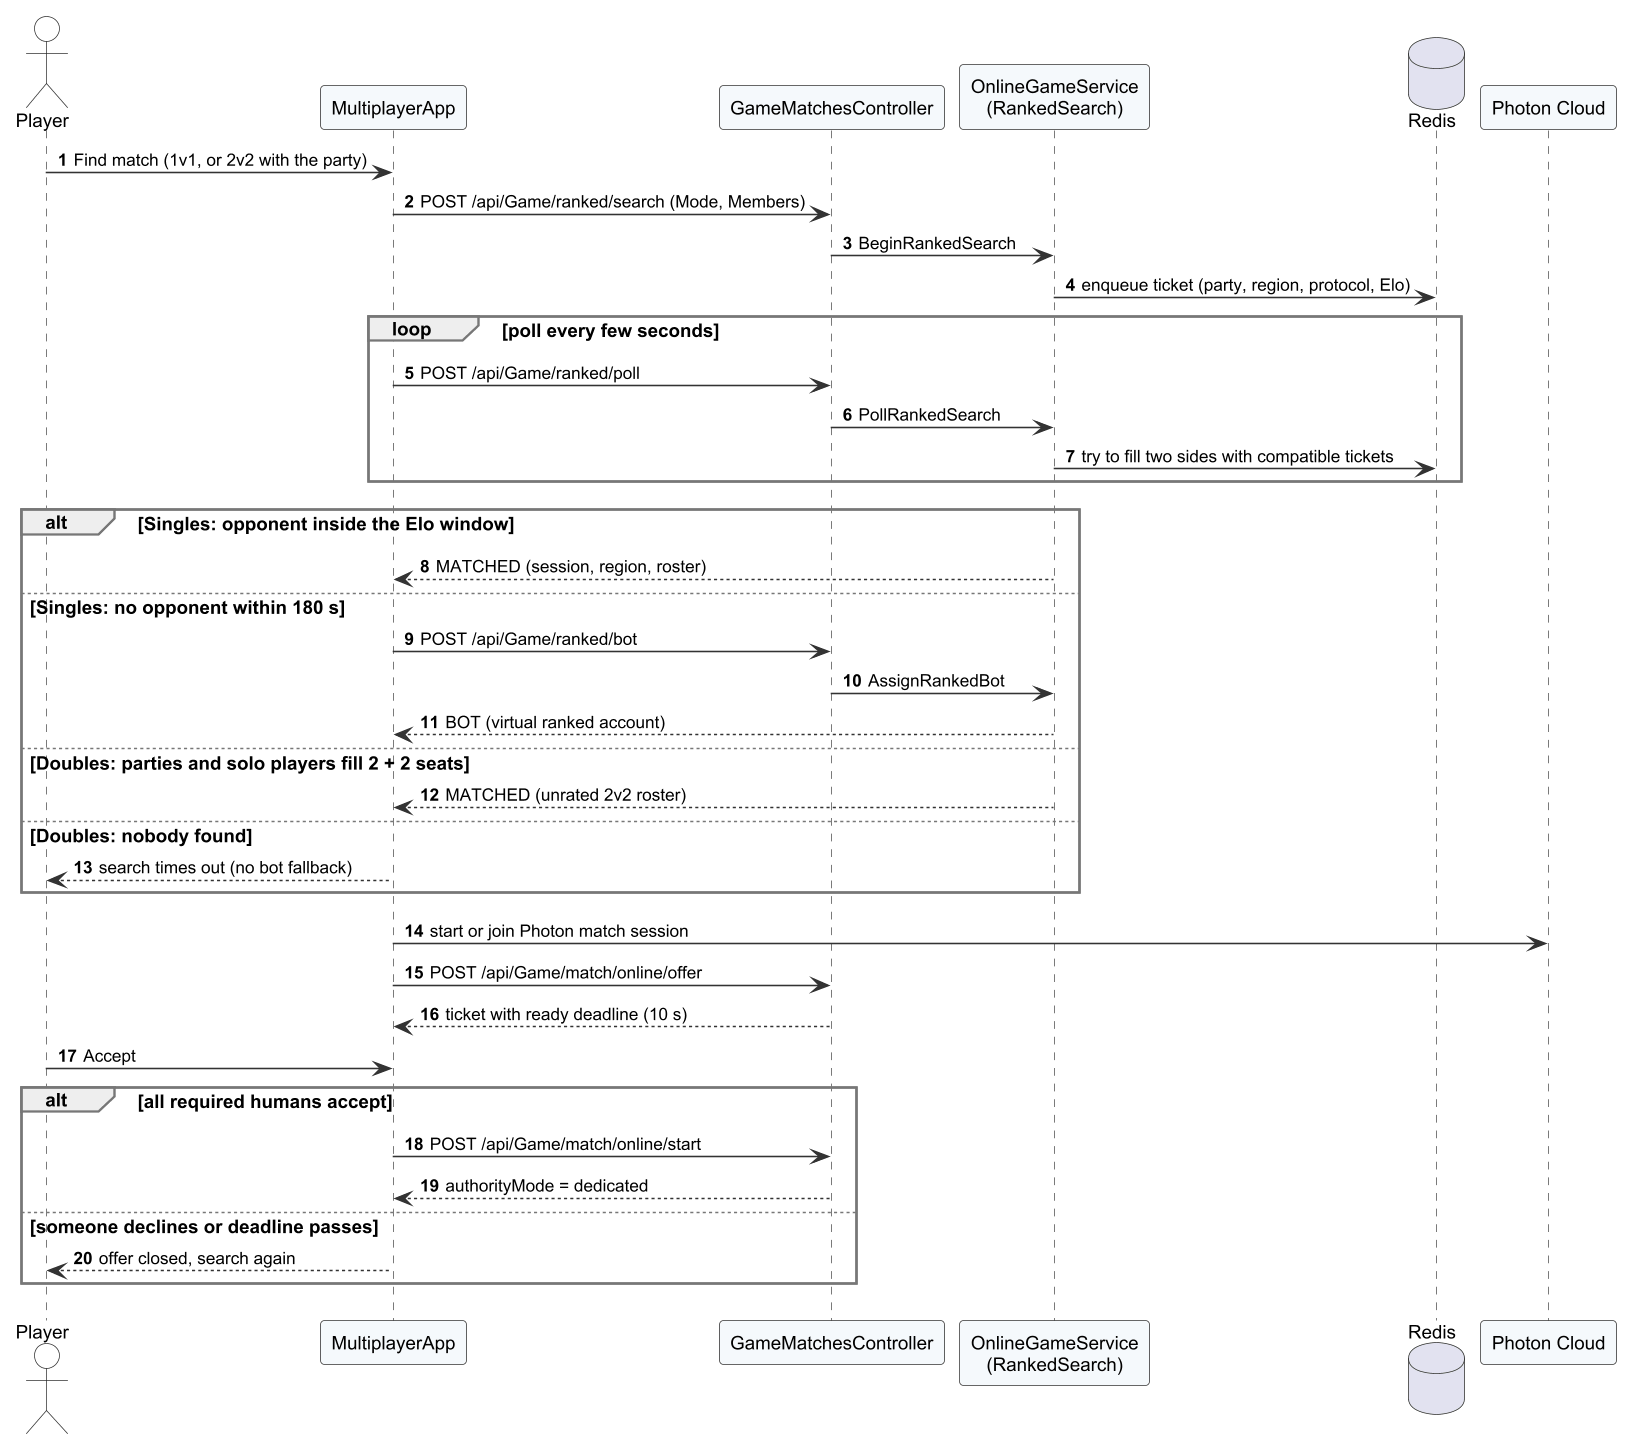

The diagram above was rendered by PlantUML. Its source (embedded in the PNG):
@startuml r4_seq_ranked
!include _style.iuml
autonumber
skinparam responseMessageBelowArrow true

actor Player
participant "MultiplayerApp" as App
participant "GameMatchesController" as C
participant "OnlineGameService\n(RankedSearch)" as S
database "Redis" as R
participant "Photon Cloud" as P
Player -> App : Find match (1v1, or 2v2 with the party)
App -> C : POST /api/Game/ranked/search (Mode, Members)
C -> S : BeginRankedSearch
S -> R : enqueue ticket (party, region, protocol, Elo)
loop poll every few seconds
  App -> C : POST /api/Game/ranked/poll
  C -> S : PollRankedSearch
  S -> R : try to fill two sides with compatible tickets
end
alt Singles: opponent inside the Elo window
  S --> App : MATCHED (session, region, roster)
else Singles: no opponent within 180 s
  App -> C : POST /api/Game/ranked/bot
  C -> S : AssignRankedBot
  S --> App : BOT (virtual ranked account)
else Doubles: parties and solo players fill 2 + 2 seats
  S --> App : MATCHED (unrated 2v2 roster)
else Doubles: nobody found
  App --> Player : search times out (no bot fallback)
end
App -> P : start or join Photon match session
App -> C : POST /api/Game/match/online/offer
C --> App : ticket with ready deadline (10 s)
Player -> App : Accept
alt all required humans accept
  App -> C : POST /api/Game/match/online/start
  C --> App : authorityMode = dedicated
else someone declines or deadline passes
  App --> Player : offer closed, search again
end
@enduml